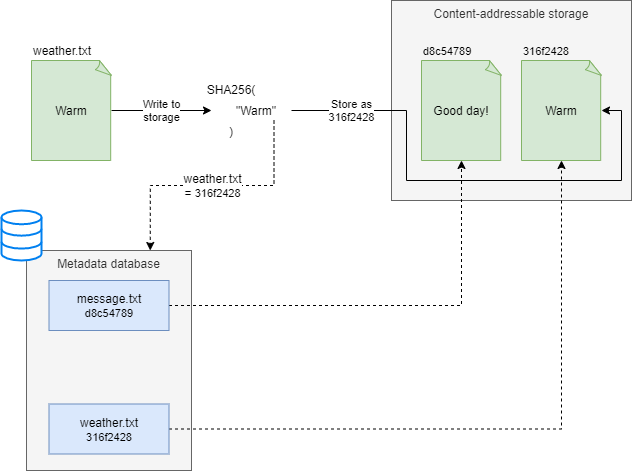

The diagram above was exported from draw.io. Its source (the exported page's mxGraphModel, read from the mxfile embedded in the PNG):
<mxGraphModel dx="817" dy="717" grid="1" gridSize="10" guides="1" tooltips="1" connect="1" arrows="1" fold="1" page="1" pageScale="1" pageWidth="1169" pageHeight="827" math="0" shadow="0">
  <root>
    <mxCell id="0" />
    <mxCell id="1" parent="0" />
    <mxCell id="PqbXS9W3bQlu1GjfhsX_-1" value="SHA256(&lt;br&gt;&lt;br&gt;&lt;br&gt;)" style="text;html=1;strokeColor=none;fillColor=none;align=center;verticalAlign=middle;whiteSpace=wrap;rounded=0;" vertex="1" parent="1">
      <mxGeometry x="260" y="130" width="40" height="20" as="geometry" />
    </mxCell>
    <mxCell id="PqbXS9W3bQlu1GjfhsX_-5" value="Write to&lt;br&gt;storage" style="edgeStyle=orthogonalEdgeStyle;rounded=0;orthogonalLoop=1;jettySize=auto;html=1;exitX=1;exitY=0.5;exitDx=0;exitDy=0;exitPerimeter=0;entryX=0;entryY=0.5;entryDx=0;entryDy=0;" edge="1" parent="1" source="PqbXS9W3bQlu1GjfhsX_-2" target="PqbXS9W3bQlu1GjfhsX_-1">
      <mxGeometry relative="1" as="geometry" />
    </mxCell>
    <mxCell id="PqbXS9W3bQlu1GjfhsX_-2" value="Warm" style="whiteSpace=wrap;html=1;shape=mxgraph.basic.document;fillColor=#d5e8d4;strokeColor=#82b366;" vertex="1" parent="1">
      <mxGeometry x="80" y="90" width="80" height="100" as="geometry" />
    </mxCell>
    <mxCell id="PqbXS9W3bQlu1GjfhsX_-3" value="weather.txt" style="text;html=1;strokeColor=none;fillColor=none;align=left;verticalAlign=middle;whiteSpace=wrap;rounded=0;" vertex="1" parent="1">
      <mxGeometry x="80" y="70" width="70" height="20" as="geometry" />
    </mxCell>
    <mxCell id="PqbXS9W3bQlu1GjfhsX_-25" value="&lt;span style=&quot;font-size: 12px&quot;&gt;weather.txt&lt;br&gt;=&amp;nbsp;&lt;/span&gt;&lt;span style=&quot;text-align: left&quot;&gt;316f2428&lt;/span&gt;&lt;span style=&quot;font-size: 12px&quot;&gt;&lt;br&gt;&lt;/span&gt;" style="edgeStyle=orthogonalEdgeStyle;rounded=0;orthogonalLoop=1;jettySize=auto;html=1;exitX=0.75;exitY=1;exitDx=0;exitDy=0;entryX=0.75;entryY=0;entryDx=0;entryDy=0;dashed=1;" edge="1" parent="1" source="PqbXS9W3bQlu1GjfhsX_-4" target="PqbXS9W3bQlu1GjfhsX_-19">
      <mxGeometry relative="1" as="geometry" />
    </mxCell>
    <mxCell id="PqbXS9W3bQlu1GjfhsX_-4" value="&quot;Warm&quot;" style="text;html=1;strokeColor=none;fillColor=none;align=center;verticalAlign=middle;whiteSpace=wrap;rounded=0;" vertex="1" parent="1">
      <mxGeometry x="270" y="130" width="70" height="20" as="geometry" />
    </mxCell>
    <mxCell id="PqbXS9W3bQlu1GjfhsX_-6" value="Content-addressable storage" style="rounded=0;whiteSpace=wrap;html=1;verticalAlign=top;fillColor=#f5f5f5;strokeColor=#666666;fontColor=#333333;" vertex="1" parent="1">
      <mxGeometry x="440" y="30" width="240" height="200" as="geometry" />
    </mxCell>
    <mxCell id="PqbXS9W3bQlu1GjfhsX_-7" value="Good day!" style="whiteSpace=wrap;html=1;shape=mxgraph.basic.document;fillColor=#d5e8d4;strokeColor=#82b366;" vertex="1" parent="1">
      <mxGeometry x="470" y="90" width="80" height="100" as="geometry" />
    </mxCell>
    <mxCell id="PqbXS9W3bQlu1GjfhsX_-8" value="&lt;span style=&quot;font-size: 11px&quot;&gt;d8c54789&lt;/span&gt;" style="text;html=1;strokeColor=none;fillColor=none;align=left;verticalAlign=middle;whiteSpace=wrap;rounded=0;" vertex="1" parent="1">
      <mxGeometry x="470" y="70" width="70" height="20" as="geometry" />
    </mxCell>
    <mxCell id="PqbXS9W3bQlu1GjfhsX_-10" value="Store as&lt;br&gt;&lt;span style=&quot;text-align: left&quot;&gt;316f2428&lt;/span&gt;" style="edgeStyle=orthogonalEdgeStyle;rounded=0;orthogonalLoop=1;jettySize=auto;html=1;exitX=1;exitY=0.5;exitDx=0;exitDy=0;entryX=1;entryY=0.5;entryDx=0;entryDy=0;entryPerimeter=0;" edge="1" parent="1" source="PqbXS9W3bQlu1GjfhsX_-4" target="PqbXS9W3bQlu1GjfhsX_-11">
      <mxGeometry x="-0.7551" relative="1" as="geometry">
        <mxPoint as="offset" />
      </mxGeometry>
    </mxCell>
    <mxCell id="PqbXS9W3bQlu1GjfhsX_-11" value="Warm" style="whiteSpace=wrap;html=1;shape=mxgraph.basic.document;fillColor=#d5e8d4;strokeColor=#82b366;" vertex="1" parent="1">
      <mxGeometry x="570" y="90" width="80" height="100" as="geometry" />
    </mxCell>
    <mxCell id="PqbXS9W3bQlu1GjfhsX_-12" value="&lt;span style=&quot;font-size: 11px&quot;&gt;316f2428&lt;/span&gt;" style="text;html=1;strokeColor=none;fillColor=none;align=left;verticalAlign=middle;whiteSpace=wrap;rounded=0;" vertex="1" parent="1">
      <mxGeometry x="570" y="70" width="70" height="20" as="geometry" />
    </mxCell>
    <mxCell id="PqbXS9W3bQlu1GjfhsX_-19" value="&lt;span&gt;Metadata database&lt;/span&gt;" style="rounded=0;whiteSpace=wrap;html=1;align=center;verticalAlign=top;fillColor=#f5f5f5;strokeColor=#666666;fontColor=#333333;" vertex="1" parent="1">
      <mxGeometry x="75" y="280" width="165" height="220" as="geometry" />
    </mxCell>
    <mxCell id="PqbXS9W3bQlu1GjfhsX_-16" value="" style="html=1;verticalLabelPosition=bottom;align=center;labelBackgroundColor=#ffffff;verticalAlign=top;strokeWidth=2;strokeColor=#0080F0;shadow=0;dashed=0;shape=mxgraph.ios7.icons.data;" vertex="1" parent="1">
      <mxGeometry x="50" y="240" width="40" height="50" as="geometry" />
    </mxCell>
    <mxCell id="PqbXS9W3bQlu1GjfhsX_-26" style="edgeStyle=orthogonalEdgeStyle;rounded=0;orthogonalLoop=1;jettySize=auto;html=1;exitX=1;exitY=0.5;exitDx=0;exitDy=0;dashed=1;" edge="1" parent="1" source="PqbXS9W3bQlu1GjfhsX_-23" target="PqbXS9W3bQlu1GjfhsX_-11">
      <mxGeometry relative="1" as="geometry" />
    </mxCell>
    <mxCell id="PqbXS9W3bQlu1GjfhsX_-27" style="edgeStyle=orthogonalEdgeStyle;rounded=0;orthogonalLoop=1;jettySize=auto;html=1;exitX=1;exitY=0.5;exitDx=0;exitDy=0;entryX=0.5;entryY=1;entryDx=0;entryDy=0;entryPerimeter=0;dashed=1;" edge="1" parent="1" source="PqbXS9W3bQlu1GjfhsX_-22" target="PqbXS9W3bQlu1GjfhsX_-7">
      <mxGeometry relative="1" as="geometry" />
    </mxCell>
    <mxCell id="PqbXS9W3bQlu1GjfhsX_-22" value="message.txt&lt;br&gt;&lt;span style=&quot;font-size: 11px ; text-align: left&quot;&gt;d8c54789&lt;/span&gt;" style="rounded=0;whiteSpace=wrap;html=1;align=center;fillColor=#dae8fc;strokeColor=#6c8ebf;" vertex="1" parent="1">
      <mxGeometry x="97.5" y="310" width="120" height="50" as="geometry" />
    </mxCell>
    <mxCell id="PqbXS9W3bQlu1GjfhsX_-23" value="weather.txt&lt;br&gt;&lt;span style=&quot;font-size: 11px ; text-align: left&quot;&gt;316f2428&lt;/span&gt;" style="rounded=0;whiteSpace=wrap;html=1;align=center;fillColor=#dae8fc;strokeColor=#6c8ebf;" vertex="1" parent="1">
      <mxGeometry x="97.5" y="433.5" width="120" height="50" as="geometry" />
    </mxCell>
  </root>
</mxGraphModel>